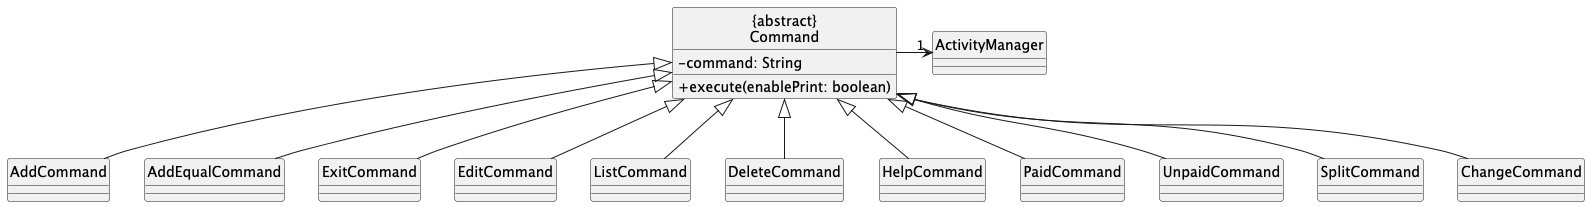

The diagram above was rendered by PlantUML. Its source (embedded in the PNG):
@startuml
skinparam classAttributeIconSize 0
hide circle

class "{abstract}\nCommand" {
    -command: String
    +execute(enablePrint: boolean)
}

class ActivityManager {

}

"{abstract}\nCommand" -> "1" ActivityManager

together {
    class AddCommand
    class AddEqualCommand
    class ExitCommand
    class EditCommand
    class ListCommand
    class DeleteCommand
    class HelpCommand
    class PaidCommand
    class UnpaidCommand
    class SplitCommand
    class ChangeCommand
}

ChangeCommand -up-|> "{abstract}\nCommand"
AddCommand -up-|> "{abstract}\nCommand"
AddEqualCommand -up-|> "{abstract}\nCommand"
ExitCommand-up-|> "{abstract}\nCommand"
EditCommand -up-|> "{abstract}\nCommand"
ListCommand -up-|> "{abstract}\nCommand"
DeleteCommand -up-|> "{abstract}\nCommand"
HelpCommand -up-|> "{abstract}\nCommand"
PaidCommand -up-|> "{abstract}\nCommand"
UnpaidCommand -up-|> "{abstract}\nCommand"
SplitCommand -up-|> "{abstract}\nCommand"

@enduml